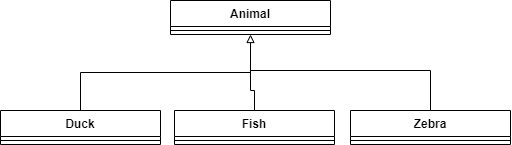

The diagram above was exported from draw.io. Its source (the exported page's mxGraphModel, read from the mxfile embedded in the PNG):
<mxGraphModel dx="706" dy="408" grid="1" gridSize="10" guides="1" tooltips="1" connect="1" arrows="1" fold="1" page="1" pageScale="1" pageWidth="827" pageHeight="1169" math="0" shadow="0">
  <root>
    <mxCell id="0" />
    <mxCell id="1" parent="0" />
    <mxCell id="aAL7tfLhhAcQkoGEe-DF-1" value="Animal" style="swimlane;fontStyle=1;align=center;verticalAlign=top;childLayout=stackLayout;horizontal=1;startSize=26;horizontalStack=0;resizeParent=1;resizeParentMax=0;resizeLast=0;collapsible=1;marginBottom=0;" vertex="1" parent="1">
      <mxGeometry x="330" y="260" width="160" height="34" as="geometry" />
    </mxCell>
    <mxCell id="aAL7tfLhhAcQkoGEe-DF-3" value="" style="line;strokeWidth=1;fillColor=none;align=left;verticalAlign=middle;spacingTop=-1;spacingLeft=3;spacingRight=3;rotatable=0;labelPosition=right;points=[];portConstraint=eastwest;" vertex="1" parent="aAL7tfLhhAcQkoGEe-DF-1">
      <mxGeometry y="26" width="160" height="8" as="geometry" />
    </mxCell>
    <mxCell id="aAL7tfLhhAcQkoGEe-DF-12" style="edgeStyle=orthogonalEdgeStyle;rounded=0;orthogonalLoop=1;jettySize=auto;html=1;exitX=0.5;exitY=0;exitDx=0;exitDy=0;entryX=0.5;entryY=1;entryDx=0;entryDy=0;endArrow=block;endFill=0;" edge="1" parent="1" source="aAL7tfLhhAcQkoGEe-DF-9" target="aAL7tfLhhAcQkoGEe-DF-1">
      <mxGeometry relative="1" as="geometry" />
    </mxCell>
    <mxCell id="aAL7tfLhhAcQkoGEe-DF-9" value="Duck" style="swimlane;fontStyle=1;align=center;verticalAlign=top;childLayout=stackLayout;horizontal=1;startSize=26;horizontalStack=0;resizeParent=1;resizeParentMax=0;resizeLast=0;collapsible=1;marginBottom=0;" vertex="1" parent="1">
      <mxGeometry x="160" y="370" width="160" height="34" as="geometry" />
    </mxCell>
    <mxCell id="aAL7tfLhhAcQkoGEe-DF-10" value="" style="line;strokeWidth=1;fillColor=none;align=left;verticalAlign=middle;spacingTop=-1;spacingLeft=3;spacingRight=3;rotatable=0;labelPosition=right;points=[];portConstraint=eastwest;" vertex="1" parent="aAL7tfLhhAcQkoGEe-DF-9">
      <mxGeometry y="26" width="160" height="8" as="geometry" />
    </mxCell>
    <mxCell id="aAL7tfLhhAcQkoGEe-DF-13" style="edgeStyle=orthogonalEdgeStyle;rounded=0;orthogonalLoop=1;jettySize=auto;html=1;exitX=0.5;exitY=0;exitDx=0;exitDy=0;endArrow=none;endFill=0;" edge="1" parent="1" source="aAL7tfLhhAcQkoGEe-DF-7">
      <mxGeometry relative="1" as="geometry">
        <mxPoint x="410" y="330" as="targetPoint" />
      </mxGeometry>
    </mxCell>
    <mxCell id="aAL7tfLhhAcQkoGEe-DF-7" value="Fish" style="swimlane;fontStyle=1;align=center;verticalAlign=top;childLayout=stackLayout;horizontal=1;startSize=26;horizontalStack=0;resizeParent=1;resizeParentMax=0;resizeLast=0;collapsible=1;marginBottom=0;" vertex="1" parent="1">
      <mxGeometry x="334" y="370" width="160" height="34" as="geometry" />
    </mxCell>
    <mxCell id="aAL7tfLhhAcQkoGEe-DF-8" value="" style="line;strokeWidth=1;fillColor=none;align=left;verticalAlign=middle;spacingTop=-1;spacingLeft=3;spacingRight=3;rotatable=0;labelPosition=right;points=[];portConstraint=eastwest;" vertex="1" parent="aAL7tfLhhAcQkoGEe-DF-7">
      <mxGeometry y="26" width="160" height="8" as="geometry" />
    </mxCell>
    <mxCell id="aAL7tfLhhAcQkoGEe-DF-14" style="edgeStyle=orthogonalEdgeStyle;rounded=0;orthogonalLoop=1;jettySize=auto;html=1;exitX=0.5;exitY=0;exitDx=0;exitDy=0;endArrow=none;endFill=0;" edge="1" parent="1" source="aAL7tfLhhAcQkoGEe-DF-5">
      <mxGeometry relative="1" as="geometry">
        <mxPoint x="410" y="330" as="targetPoint" />
        <Array as="points">
          <mxPoint x="590" y="330" />
        </Array>
      </mxGeometry>
    </mxCell>
    <mxCell id="aAL7tfLhhAcQkoGEe-DF-5" value="Zebra" style="swimlane;fontStyle=1;align=center;verticalAlign=top;childLayout=stackLayout;horizontal=1;startSize=26;horizontalStack=0;resizeParent=1;resizeParentMax=0;resizeLast=0;collapsible=1;marginBottom=0;" vertex="1" parent="1">
      <mxGeometry x="510" y="370" width="160" height="34" as="geometry" />
    </mxCell>
    <mxCell id="aAL7tfLhhAcQkoGEe-DF-6" value="" style="line;strokeWidth=1;fillColor=none;align=left;verticalAlign=middle;spacingTop=-1;spacingLeft=3;spacingRight=3;rotatable=0;labelPosition=right;points=[];portConstraint=eastwest;" vertex="1" parent="aAL7tfLhhAcQkoGEe-DF-5">
      <mxGeometry y="26" width="160" height="8" as="geometry" />
    </mxCell>
  </root>
</mxGraphModel>